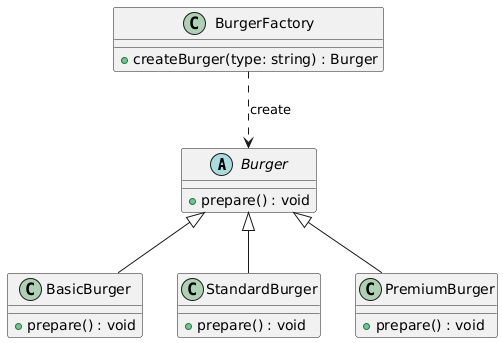

The diagram above was rendered by PlantUML. Its source (embedded in the PNG):
@startuml
' Abstract class: Burger
abstract class Burger {
    +prepare() : void
}

' Concrete classes
class BasicBurger {
    +prepare() : void
}
class StandardBurger {
    +prepare() : void
}
class PremiumBurger {
    +prepare() : void
}

' Factory class
class BurgerFactory {
    +createBurger(type: string) : Burger
}

' Relationships
Burger <|-- BasicBurger
Burger <|-- StandardBurger
Burger <|-- PremiumBurger
BurgerFactory ..> Burger : create
@enduml